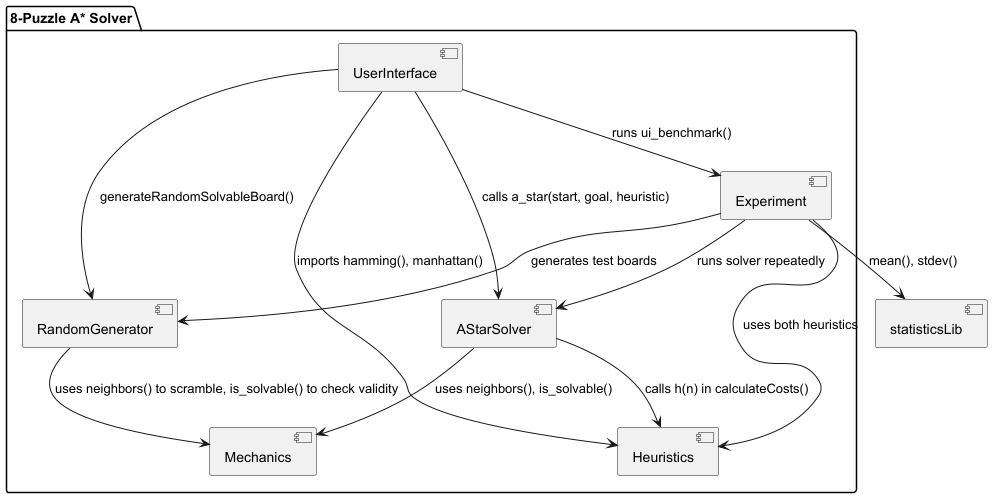

The diagram above was rendered by PlantUML. Its source (embedded in the PNG):
@startuml

package "8-Puzzle A* Solver" {
  [UserInterface]
  [Experiment]
  [AStarSolver]
  [RandomGenerator]
  [Mechanics]
  [Heuristics]

  UserInterface --> RandomGenerator : generateRandomSolvableBoard()
  UserInterface --> Heuristics : imports hamming(), manhattan()
  UserInterface --> AStarSolver : calls a_star(start, goal, heuristic)
  UserInterface --> Experiment : runs ui_benchmark()
  Experiment --> RandomGenerator : generates test boards
  Experiment --> Heuristics : uses both heuristics
  Experiment --> AStarSolver : runs solver repeatedly
  AStarSolver --> Mechanics : uses neighbors(), is_solvable()
  AStarSolver --> Heuristics : calls h(n) in calculateCosts()
  RandomGenerator --> Mechanics : uses neighbors() to scramble, is_solvable() to check validity

}

[statisticsLib]
Experiment --> statisticsLib : mean(), stdev()

@enduml